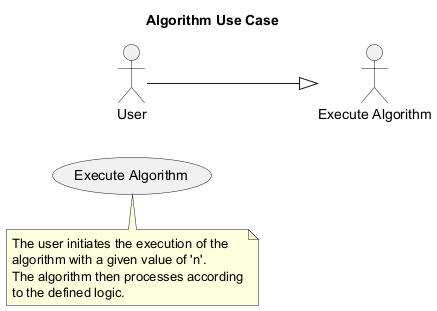

The diagram above was rendered by PlantUML. Its source (embedded in the PNG):
@startuml
title Algorithm Use Case

actor User
left to right direction
User --|> "Execute Algorithm"

usecase "Execute Algorithm" as UC1
note bottom of UC1
  The user initiates the execution of the
  algorithm with a given value of 'n'.
  The algorithm then processes according
  to the defined logic.
end note
@enduml